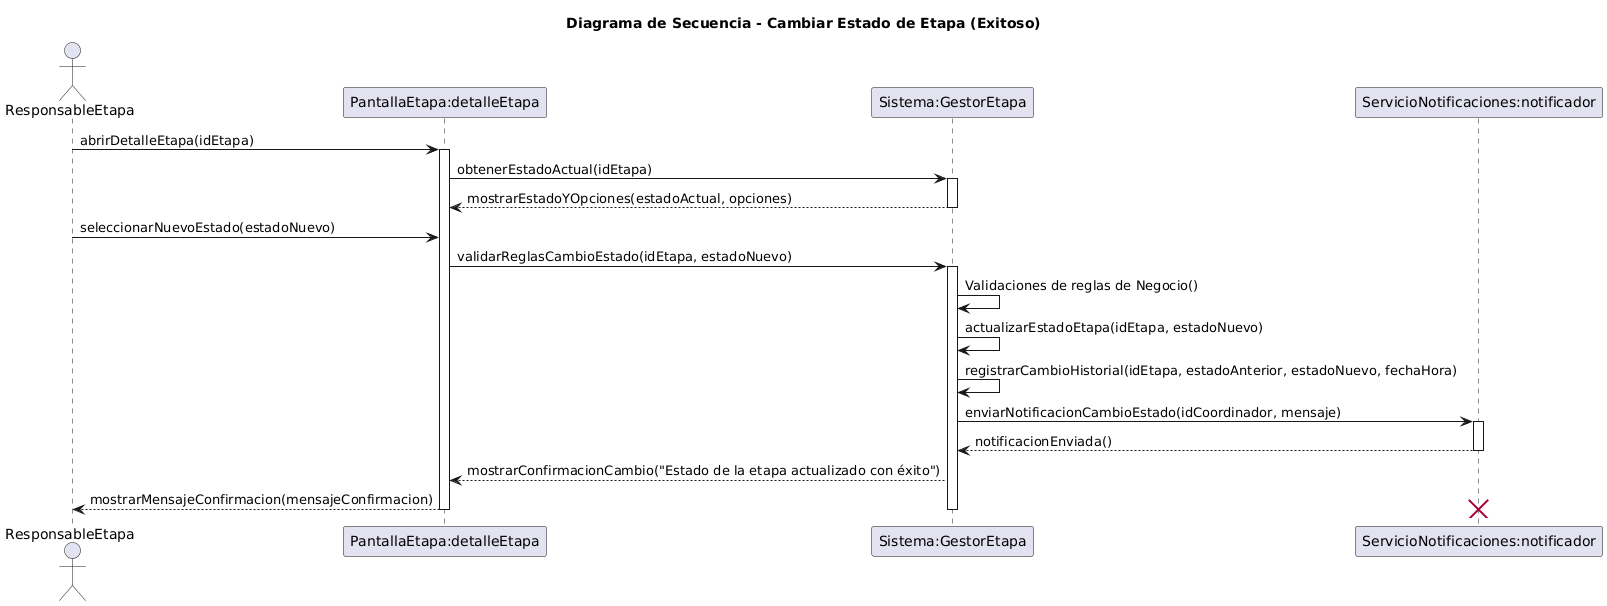

The diagram above was rendered by PlantUML. Its source (embedded in the PNG):
@startuml
title Diagrama de Secuencia - Cambiar Estado de Etapa (Exitoso)

actor ResponsableEtapa
participant "PantallaEtapa:detalleEtapa" as PantallaEtapa
participant "Sistema:GestorEtapa" as Sistema
participant "ServicioNotificaciones:notificador" as ServicioNotificaciones

'--- Inicio del flujo ---
ResponsableEtapa -> PantallaEtapa: abrirDetalleEtapa(idEtapa)
activate PantallaEtapa

PantallaEtapa -> Sistema: obtenerEstadoActual(idEtapa)
activate Sistema
Sistema --> PantallaEtapa: mostrarEstadoYOpciones(estadoActual, opciones)
deactivate Sistema

ResponsableEtapa -> PantallaEtapa: seleccionarNuevoEstado(estadoNuevo)
PantallaEtapa -> Sistema: validarReglasCambioEstado(idEtapa, estadoNuevo)
activate Sistema

Sistema -> Sistema: Validaciones de reglas de Negocio()
Sistema -> Sistema: actualizarEstadoEtapa(idEtapa, estadoNuevo)
Sistema -> Sistema: registrarCambioHistorial(idEtapa, estadoAnterior, estadoNuevo, fechaHora)

Sistema -> ServicioNotificaciones: enviarNotificacionCambioEstado(idCoordinador, mensaje)
activate ServicioNotificaciones
ServicioNotificaciones --> Sistema: notificacionEnviada()
deactivate ServicioNotificaciones

Sistema --> PantallaEtapa: mostrarConfirmacionCambio("Estado de la etapa actualizado con éxito")
PantallaEtapa --> ResponsableEtapa: mostrarMensajeConfirmacion(mensajeConfirmacion)

deactivate Sistema
deactivate PantallaEtapa

'--- Finalización de objeto temporal ---
destroy ServicioNotificaciones
@enduml